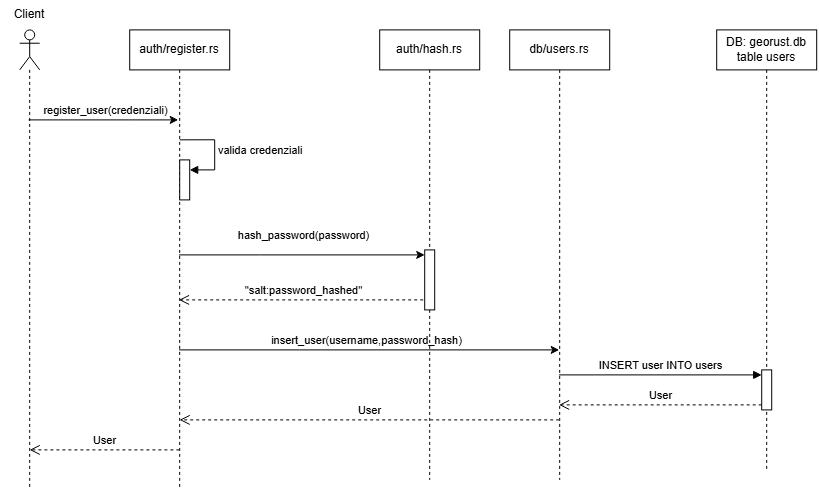

The diagram above was exported from draw.io. Its source (the exported page's mxGraphModel, read from the mxfile embedded in the PNG):
<mxGraphModel dx="1144" dy="624" grid="1" gridSize="10" guides="1" tooltips="1" connect="1" arrows="1" fold="1" page="1" pageScale="1" pageWidth="827" pageHeight="1169" math="0" shadow="0">
  <root>
    <mxCell id="0" />
    <mxCell id="1" parent="0" />
    <mxCell id="cVoMDCB0Exs_ZneC97tT-4" edge="1" parent="1" style="edgeStyle=orthogonalEdgeStyle;rounded=0;orthogonalLoop=1;jettySize=auto;html=1;curved=0;">
      <mxGeometry relative="1" as="geometry">
        <Array as="points">
          <mxPoint x="219" y="210" />
          <mxPoint x="219" y="210" />
        </Array>
        <mxPoint x="118.95945945945948" y="210" as="sourcePoint" />
        <mxPoint x="268.5000000000002" y="210" as="targetPoint" />
      </mxGeometry>
    </mxCell>
    <mxCell id="cVoMDCB0Exs_ZneC97tT-5" connectable="0" parent="cVoMDCB0Exs_ZneC97tT-4" style="edgeLabel;html=1;align=center;verticalAlign=middle;resizable=0;points=[];" value="register_user(credenziali)" vertex="1">
      <mxGeometry relative="1" x="0.3699" y="3" as="geometry">
        <mxPoint x="-26" y="-7" as="offset" />
      </mxGeometry>
    </mxCell>
    <mxCell id="cVoMDCB0Exs_ZneC97tT-1" parent="1" style="shape=umlLifeline;perimeter=lifelinePerimeter;whiteSpace=wrap;html=1;container=1;dropTarget=0;collapsible=0;recursiveResize=0;outlineConnect=0;portConstraint=eastwest;newEdgeStyle={&quot;curved&quot;:0,&quot;rounded&quot;:0};participant=umlActor;" value="" vertex="1">
      <mxGeometry height="460" width="20" x="110" y="120" as="geometry" />
    </mxCell>
    <mxCell id="cVoMDCB0Exs_ZneC97tT-2" parent="1" style="text;html=1;whiteSpace=wrap;strokeColor=none;fillColor=none;align=center;verticalAlign=middle;rounded=0;" value="Client" vertex="1">
      <mxGeometry height="30" width="60" x="90" y="90" as="geometry" />
    </mxCell>
    <mxCell id="cVoMDCB0Exs_ZneC97tT-7" edge="1" parent="1" source="cVoMDCB0Exs_ZneC97tT-3" style="edgeStyle=orthogonalEdgeStyle;rounded=0;orthogonalLoop=1;jettySize=auto;html=1;curved=0;entryX=0;entryY=0;entryDx=0;entryDy=5;entryPerimeter=0;" target="cVoMDCB0Exs_ZneC97tT-29">
      <mxGeometry relative="1" as="geometry">
        <Array as="points">
          <mxPoint x="350" y="345" />
          <mxPoint x="350" y="345" />
        </Array>
        <mxPoint x="350" y="360" as="sourcePoint" />
        <mxPoint x="490" y="350" as="targetPoint" />
      </mxGeometry>
    </mxCell>
    <mxCell id="cVoMDCB0Exs_ZneC97tT-8" connectable="0" parent="cVoMDCB0Exs_ZneC97tT-7" style="edgeLabel;html=1;align=center;verticalAlign=middle;resizable=0;points=[];" value="hash_password(password)" vertex="1">
      <mxGeometry relative="1" x="-0.3826" y="1" as="geometry">
        <mxPoint x="48" y="-19" as="offset" />
      </mxGeometry>
    </mxCell>
    <mxCell id="cVoMDCB0Exs_ZneC97tT-20" edge="1" parent="1" source="cVoMDCB0Exs_ZneC97tT-3" style="edgeStyle=orthogonalEdgeStyle;rounded=0;orthogonalLoop=1;jettySize=auto;html=1;curved=0;">
      <mxGeometry relative="1" as="geometry">
        <Array as="points">
          <mxPoint x="390" y="440" />
          <mxPoint x="390" y="440" />
        </Array>
        <mxPoint x="269.54761904761904" y="445.0476190476189" as="sourcePoint" />
        <mxPoint x="649.5" y="440" as="targetPoint" />
      </mxGeometry>
    </mxCell>
    <mxCell id="cVoMDCB0Exs_ZneC97tT-21" connectable="0" parent="cVoMDCB0Exs_ZneC97tT-20" style="edgeLabel;html=1;align=center;verticalAlign=middle;resizable=0;points=[];" value="insert_user(username,password_hash)" vertex="1">
      <mxGeometry relative="1" x="-0.0652" y="3" as="geometry">
        <mxPoint x="9" y="-7" as="offset" />
      </mxGeometry>
    </mxCell>
    <mxCell id="cVoMDCB0Exs_ZneC97tT-3" parent="1" style="shape=umlLifeline;perimeter=lifelinePerimeter;whiteSpace=wrap;html=1;container=1;dropTarget=0;collapsible=0;recursiveResize=0;outlineConnect=0;portConstraint=eastwest;newEdgeStyle={&quot;curved&quot;:0,&quot;rounded&quot;:0};" value="auth/register.rs" vertex="1">
      <mxGeometry height="460" width="100" x="220" y="120" as="geometry" />
    </mxCell>
    <mxCell id="cVoMDCB0Exs_ZneC97tT-27" parent="cVoMDCB0Exs_ZneC97tT-3" style="html=1;points=[[0,0,0,0,5],[0,1,0,0,-5],[1,0,0,0,5],[1,1,0,0,-5]];perimeter=orthogonalPerimeter;outlineConnect=0;targetShapes=umlLifeline;portConstraint=eastwest;newEdgeStyle={&quot;curved&quot;:0,&quot;rounded&quot;:0};" value="" vertex="1">
      <mxGeometry height="40" width="10" x="50" y="130" as="geometry" />
    </mxCell>
    <mxCell id="cVoMDCB0Exs_ZneC97tT-28" edge="1" parent="cVoMDCB0Exs_ZneC97tT-3" source="cVoMDCB0Exs_ZneC97tT-3" style="html=1;align=left;spacingLeft=2;endArrow=block;rounded=0;edgeStyle=orthogonalEdgeStyle;curved=0;rounded=0;exitX=0.5;exitY=0.239;exitDx=0;exitDy=0;exitPerimeter=0;" target="cVoMDCB0Exs_ZneC97tT-27" value="valida credenziali">
      <mxGeometry relative="1" as="geometry">
        <Array as="points">
          <mxPoint x="85.03" y="109.91" />
          <mxPoint x="85.03" y="140.03" />
        </Array>
        <mxPoint x="55" y="110" as="sourcePoint" />
      </mxGeometry>
    </mxCell>
    <mxCell id="cVoMDCB0Exs_ZneC97tT-6" parent="1" style="shape=umlLifeline;perimeter=lifelinePerimeter;whiteSpace=wrap;html=1;container=1;dropTarget=0;collapsible=0;recursiveResize=0;outlineConnect=0;portConstraint=eastwest;newEdgeStyle={&quot;curved&quot;:0,&quot;rounded&quot;:0};" value="db/users.rs" vertex="1">
      <mxGeometry height="450" width="100" x="600" y="120" as="geometry" />
    </mxCell>
    <mxCell id="cVoMDCB0Exs_ZneC97tT-9" parent="1" style="shape=umlLifeline;perimeter=lifelinePerimeter;whiteSpace=wrap;html=1;container=1;dropTarget=0;collapsible=0;recursiveResize=0;outlineConnect=0;portConstraint=eastwest;newEdgeStyle={&quot;curved&quot;:0,&quot;rounded&quot;:0};" value="DB: georust.db&lt;div&gt;table users&lt;/div&gt;" vertex="1">
      <mxGeometry height="440" width="100" x="807" y="120" as="geometry" />
    </mxCell>
    <mxCell id="cVoMDCB0Exs_ZneC97tT-13" parent="cVoMDCB0Exs_ZneC97tT-9" style="html=1;points=[[0,0,0,0,5],[0,1,0,0,-5],[1,0,0,0,5],[1,1,0,0,-5]];perimeter=orthogonalPerimeter;outlineConnect=0;targetShapes=umlLifeline;portConstraint=eastwest;newEdgeStyle={&quot;curved&quot;:0,&quot;rounded&quot;:0};" value="" vertex="1">
      <mxGeometry height="40" width="10" x="45" y="340" as="geometry" />
    </mxCell>
    <mxCell id="cVoMDCB0Exs_ZneC97tT-14" edge="1" parent="1" source="cVoMDCB0Exs_ZneC97tT-6" style="html=1;verticalAlign=bottom;endArrow=block;curved=0;rounded=0;entryX=0;entryY=0;entryDx=0;entryDy=5;" target="cVoMDCB0Exs_ZneC97tT-13" value="INSERT user INTO users">
      <mxGeometry relative="1" as="geometry">
        <mxPoint x="730" y="275" as="sourcePoint" />
      </mxGeometry>
    </mxCell>
    <mxCell id="cVoMDCB0Exs_ZneC97tT-15" edge="1" parent="1" source="cVoMDCB0Exs_ZneC97tT-13" style="html=1;verticalAlign=bottom;endArrow=open;dashed=1;endSize=8;curved=0;rounded=0;exitX=0;exitY=1;exitDx=0;exitDy=-5;" target="cVoMDCB0Exs_ZneC97tT-6" value="User">
      <mxGeometry relative="1" as="geometry">
        <mxPoint x="730" y="345" as="targetPoint" />
      </mxGeometry>
    </mxCell>
    <mxCell id="cVoMDCB0Exs_ZneC97tT-18" edge="1" parent="1" source="cVoMDCB0Exs_ZneC97tT-19" style="html=1;verticalAlign=bottom;endArrow=open;dashed=1;endSize=8;curved=0;rounded=0;" value="&quot;salt:password_hashed&quot;">
      <mxGeometry relative="1" as="geometry">
        <mxPoint x="649.5000000000002" y="390" as="sourcePoint" />
        <mxPoint x="269.32352941176464" y="390" as="targetPoint" />
      </mxGeometry>
    </mxCell>
    <mxCell id="cVoMDCB0Exs_ZneC97tT-19" parent="1" style="shape=umlLifeline;perimeter=lifelinePerimeter;whiteSpace=wrap;html=1;container=1;dropTarget=0;collapsible=0;recursiveResize=0;outlineConnect=0;portConstraint=eastwest;newEdgeStyle={&quot;curved&quot;:0,&quot;rounded&quot;:0};" value="auth/hash.rs" vertex="1">
      <mxGeometry height="450" width="100" x="470" y="120" as="geometry" />
    </mxCell>
    <mxCell id="cVoMDCB0Exs_ZneC97tT-29" parent="cVoMDCB0Exs_ZneC97tT-19" style="html=1;points=[[0,0,0,0,5],[0,1,0,0,-5],[1,0,0,0,5],[1,1,0,0,-5]];perimeter=orthogonalPerimeter;outlineConnect=0;targetShapes=umlLifeline;portConstraint=eastwest;newEdgeStyle={&quot;curved&quot;:0,&quot;rounded&quot;:0};" value="" vertex="1">
      <mxGeometry height="60" width="10" x="45" y="220" as="geometry" />
    </mxCell>
    <mxCell id="cVoMDCB0Exs_ZneC97tT-22" edge="1" parent="1" style="html=1;verticalAlign=bottom;endArrow=open;dashed=1;endSize=8;rounded=0;" value="User">
      <mxGeometry relative="1" as="geometry">
        <mxPoint x="649.5" y="510" as="sourcePoint" />
        <mxPoint x="269.92857142857144" y="510" as="targetPoint" />
      </mxGeometry>
    </mxCell>
    <mxCell id="cVoMDCB0Exs_ZneC97tT-24" edge="1" parent="1" style="html=1;verticalAlign=bottom;endArrow=open;dashed=1;endSize=8;rounded=0;" value="User">
      <mxGeometry relative="1" as="geometry">
        <mxPoint x="269.6900000000001" y="540" as="sourcePoint" />
        <mxPoint x="120.00034482758616" y="540" as="targetPoint" />
      </mxGeometry>
    </mxCell>
  </root>
</mxGraphModel>